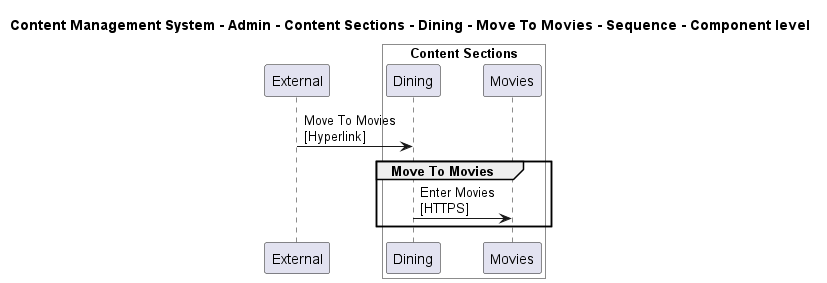

The diagram above was rendered by PlantUML. Its source (embedded in the PNG):
@startuml

title Content Management System - Admin - Content Sections - Dining - Move To Movies - Sequence - Component level

participant "External" as C4InterFlow.SoftwareSystems.ExternalSystem

box "Admin" #White
    
box "Content Sections" #White
    participant "Dining" as ContentManagementSystem.SoftwareSystems.Admin.Containers.ContentSections.Components.Dining
    participant "Movies" as ContentManagementSystem.SoftwareSystems.Admin.Containers.ContentSections.Components.Movies
end box

end box


C4InterFlow.SoftwareSystems.ExternalSystem -> ContentManagementSystem.SoftwareSystems.Admin.Containers.ContentSections.Components.Dining : Move To Movies\n[Hyperlink]
group Move To Movies
ContentManagementSystem.SoftwareSystems.Admin.Containers.ContentSections.Components.Dining -> ContentManagementSystem.SoftwareSystems.Admin.Containers.ContentSections.Components.Movies : Enter Movies\n[HTTPS]
end


@enduml